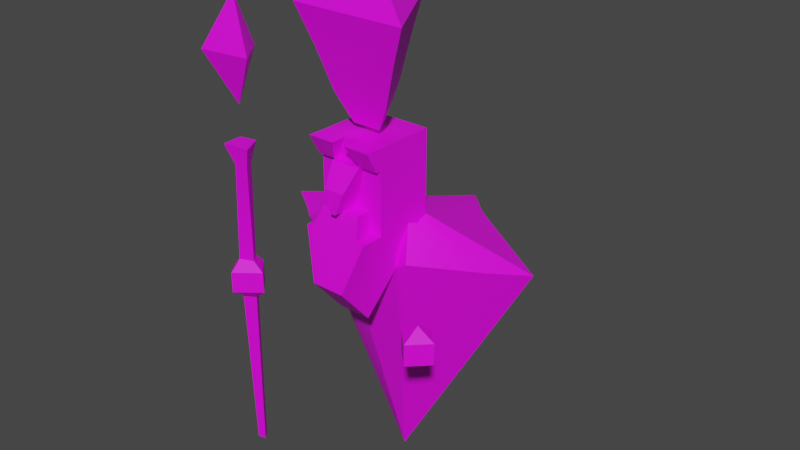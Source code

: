 # Source: wizard2.blend  (saved by Blender 2.80.75; exported with 4.5.12 LTS)
import bpy
from mathutils import Matrix  # noqa: F401  (used for matrix-valued properties, if any)

bpy.ops.wm.read_factory_settings(use_empty=True)
scene = bpy.context.scene
scene.name = 'Scene'

# ---- collections
col_collection = bpy.data.collections.new('Collection'); scene.collection.children.link(col_collection)

# ---- images (referenced by path relative to the original .blend; pixels are not part of the script)
import os
ASSET_DIR = os.environ.get("B2B_ASSET_DIR", "")  # directory of the original .blend (textures are referenced by path, not embedded)
HERE = os.path.dirname(os.path.abspath(__file__))  # packed textures are extracted next to this script under _unpacked/

def load_image(name, relpath, width, height, colorspace="sRGB"):
    """Load a texture the original file referenced (path relative to the .blend, or extracted next to this script)."""
    p = next((c for c in (os.path.join(HERE, relpath), os.path.join(ASSET_DIR, relpath)) if relpath and os.path.exists(c)), "")
    if p:
        img = bpy.data.images.load(p, check_existing=True)
        img.name = name
    else:  # same state as the original file: an image datablock whose file is absent (Cycles renders it pink)
        img = bpy.data.images.new(name, width, height)
        img.source = "FILE"
        img.filepath = "//" + (relpath or name)
    img.colorspace_settings.name = colorspace
    return img
img_diamondwiztex = load_image('DiamondWizTEX', 'DiamondWizTEX.png', 1024, 1024, 'sRGB')

# ---- materials (node trees are filled in below, after node groups)
mat_diamindwizmat = bpy.data.materials.new('DiamindWizMat')
mat_diamindwizmat.use_transparent_shadow = False

# ---- node groups
ng_auto_smooth = bpy.data.node_groups.new('Auto Smooth', 'GeometryNodeTree')
_s = ng_auto_smooth.interface.new_socket(name='Geometry', in_out='OUTPUT', socket_type='NodeSocketGeometry')
_s = ng_auto_smooth.interface.new_socket(name='Geometry', in_out='INPUT', socket_type='NodeSocketGeometry')
_s = ng_auto_smooth.interface.new_socket(name='Angle', in_out='INPUT', socket_type='NodeSocketFloat')
_s.subtype = 'ANGLE'
_s.min_value = 0.0
_s.max_value = 3.142
ng_auto_smooth.is_modifier = True
_N = ng_auto_smooth.nodes; _L = ng_auto_smooth.links
n0 = _N.new('NodeGroupOutput'); n0.name = 'Group Output'; n0.location = (480, -100)
n1 = _N.new('NodeGroupInput'); n1.name = 'Group Input'; n1.location = (-420, -300)
n2 = _N.new('NodeGroupInput'); n2.name = 'Group Input.001'; n2.location = (-60, -100)
n3 = _N.new('GeometryNodeSetShadeSmooth'); n3.name = 'Set Shade Smooth'; n3.location = (120, -100)
n3.domain = 'EDGE'
n4 = _N.new('GeometryNodeSetShadeSmooth'); n4.name = 'Set Shade Smooth.001'; n4.location = (300, -100)
n5 = _N.new('GeometryNodeInputMeshEdgeAngle'); n5.name = 'Edge Angle'; n5.location = (-420, -220)
n6 = _N.new('GeometryNodeInputEdgeSmooth'); n6.name = 'Is Edge Smooth'; n6.location = (-60, -160)
n7 = _N.new('GeometryNodeInputShadeSmooth'); n7.name = 'Is Face Smooth'; n7.location = (-240, -340)
n8 = _N.new('FunctionNodeBooleanMath'); n8.name = 'Boolean Math'; n8.location = (-60, -220)
n9 = _N.new('FunctionNodeCompare'); n9.name = 'Compare'; n9.location = (-240, -180)
n9.operation = 'LESS_EQUAL'
_L.new(n5.outputs[0], n9.inputs[0])
_L.new(n4.outputs[0], n0.inputs[0])
_L.new(n1.outputs[1], n9.inputs[1])
_L.new(n9.outputs[0], n8.inputs[0])
_L.new(n7.outputs[0], n8.inputs[1])
_L.new(n2.outputs[0], n3.inputs[0])
_L.new(n6.outputs[0], n3.inputs[1])
_L.new(n3.outputs[0], n4.inputs[0])
_L.new(n8.outputs[0], n3.inputs[2])
n0.is_active_output = True

# ---- material node trees
mat_diamindwizmat.use_nodes = True; mat_diamindwizmat.node_tree.nodes.clear()
_N = mat_diamindwizmat.node_tree.nodes; _L = mat_diamindwizmat.node_tree.links
n0 = _N.new('ShaderNodeOutputMaterial'); n0.name = 'Material Output'; n0.location = (300, 300)
n1 = _N.new('ShaderNodeBsdfPrincipled'); n1.name = 'Principled BSDF'; n1.location = (10, 300)
n1.distribution = 'GGX'
n1.subsurface_method = 'BURLEY'
n1.inputs[3].default_value = 1.45
n1.inputs[27].default_value = (0.0, 0.0, 0.0, 1.0)
n1.inputs[28].default_value = 1.0
n2 = _N.new('ShaderNodeTexImage'); n2.name = 'Image Texture'; n2.location = (-380, 274)
n2.image = img_diamondwiztex
_L.new(n1.outputs[0], n0.inputs[0])
_L.new(n2.outputs[0], n1.inputs[0])
n0.is_active_output = True

# ---- world
world_world = bpy.data.worlds.new('World'); scene.world = world_world
world_world.use_nodes = True; world_world.node_tree.nodes.clear()
_N = world_world.node_tree.nodes; _L = world_world.node_tree.links
n0 = _N.new('ShaderNodeOutputWorld'); n0.name = 'World Output'; n0.location = (300, 300)
n1 = _N.new('ShaderNodeBackground'); n1.name = 'Background'; n1.location = (10, 300)
n1.inputs[0].default_value = (0.05088, 0.05088, 0.05088, 1.0)
_L.new(n1.outputs[0], n0.inputs[0])
n0.is_active_output = True
world_world.color = (0.05088, 0.05088, 0.05088)
world_world.use_sun_shadow = False
world_world.sun_shadow_jitter_overblur = 0.0

# ---- meshes
me_cone_001 = bpy.data.meshes.new('Cone.001')
me_cone_001.from_pydata([(0.02625, 1.0, 7.077), (0.8922, -0.5, 7.074), (-0.8397, -0.5, 7.08), (0.03032, 0.0, 7.724), (-0.2129, -0.125, 5.526), (-0.4219, -0.25, 5.931), (-0.6308, -0.375, 6.551), (0.22, -0.125, 5.524), (0.4441, -0.25, 5.927), (0.6682, -0.375, 6.547), (0.01869, 0.75, 6.531), (0.01112, 0.5, 5.929), (0.003549, 0.25, 5.525), (0.2313, -0.4058, 2.89), (0.4711, -0.4058, 5.433), (-0.2739, -0.3954, 2.89), (-0.5103, -0.3954, 5.433), (0.4808, 0.5021, 4.201), (0.4808, 0.5021, 5.433), (-0.5007, 0.5125, 5.433), (-0.1729, -0.3974, 2.89), (-0.07185, -0.3995, 2.89), (0.0292, -0.4016, 2.89), (0.1302, -0.4037, 2.89), (0.4711, -0.4006, 4.2), (0.4711, -0.4006, 4.509), (0.4711, -0.4006, 4.817), (0.4711, -0.4006, 5.125), (0.2748, -0.4037, 5.433), (0.07854, -0.4006, 5.433), (-0.1178, -0.4006, 5.433), (-0.3141, -0.3974, 5.433), (-0.5103, -0.4006, 5.125), (-0.5103, -0.4006, 4.817), (-0.5103, -0.4006, 4.509), (-0.5103, -0.4006, 4.2), (-0.5007, 0.5125, 4.2), (-1.364, 0.1573, 3.706), (-0.9539, -0.05914, 3.66), (-0.4017, -0.15, 3.66), (-0.5084, -0.2138, 5.433), (-0.5065, -0.0322, 5.433), (-0.5045, 0.1494, 5.433), (-0.5026, 0.331, 5.433), (-0.5007, 0.5125, 5.125), (-0.5007, 0.5125, 4.817), (-0.5007, 0.5125, 4.509), (0.04533, 2.232, 3.705), (-0.3044, 0.5104, 5.433), (-0.1081, 0.5083, 5.433), (0.08823, 0.5063, 5.433), (0.2845, 0.5042, 5.433), (0.4808, 0.5021, 5.125), (0.4808, 0.5021, 4.817), (0.4808, 0.5021, 4.509), (0.5132, -0.1558, 3.659), (0.475, -0.04267, 3.892), (0.7073, -0.1898, 3.783), (1.654, 0.3018, 3.791), (0.4789, 0.3205, 5.433), (0.4769, 0.1389, 5.433), (0.475, -0.04267, 5.433), (0.4731, -0.2242, 5.433), (-0.3063, 0.3289, 5.433), (-0.11, 0.3268, 5.433), (0.08629, 0.3247, 5.433), (0.2826, 0.3226, 5.433), (-0.3082, 0.1473, 5.433), (-0.1119, 0.1452, 5.433), (0.08435, 0.1431, 5.433), (0.2806, 0.141, 5.433), (-0.3102, -0.03429, 5.433), (-0.1139, -0.03638, 5.433), (0.08242, -0.03848, 5.433), (0.2787, -0.04057, 5.433), (-0.3121, -0.2159, 5.433), (-0.1158, -0.218, 5.433), (0.08048, -0.2201, 5.433), (0.2768, -0.2221, 5.433), (-0.2187, -0.1512, 3.66), (-0.03573, -0.1523, 3.66), (0.1473, -0.1535, 3.66), (0.3302, -0.1546, 3.66), (-1.584, 0.3375, 3.716), (-2.035, 0.6693, 3.708), (2.124, 0.6641, 3.767), (0.4789, 0.3205, 4.126), (0.4769, 0.1389, 4.2), (0.475, -0.04267, 4.2), (0.4731, -0.2242, 4.2), (0.4789, 0.3205, 4.509), (0.4769, 0.1389, 4.509), (0.475, -0.04267, 4.509), (0.4731, -0.2242, 4.509), (0.4789, 0.3205, 4.817), (0.4769, 0.1389, 4.817), (0.475, -0.04267, 4.817), (0.4731, -0.2242, 4.817), (0.4789, 0.3205, 5.125), (0.4769, 0.1389, 5.125), (0.475, -0.04267, 5.125), (0.4731, -0.2242, 5.125), (-0.3044, 0.5104, 4.2), (-0.1074, 0.5083, 4.2), (0.0863, 0.5063, 4.2), (0.2845, 0.5042, 4.2), (-0.3044, 0.5104, 4.509), (-0.1081, 0.5083, 4.509), (0.08823, 0.5063, 4.509), (0.2845, 0.5042, 4.509), (-0.3044, 0.5104, 4.817), (-0.1081, 0.5083, 4.817), (0.08823, 0.5063, 4.817), (0.2845, 0.5042, 4.817), (-0.3044, 0.5104, 5.125), (-0.1081, 0.5083, 5.125), (0.08823, 0.5063, 5.125), (0.2845, 0.5042, 5.125), (-0.5084, -0.2138, 4.2), (-0.5065, -0.0322, 4.2), (-0.5045, 0.1494, 4.2), (-0.5026, 0.331, 4.2), (-0.5084, -0.2138, 4.509), (-0.5065, -0.0322, 4.509), (-0.5045, 0.1494, 4.509), (-0.5026, 0.331, 4.509), (-0.5084, -0.2138, 4.817), (-0.5065, -0.0322, 4.817), (-0.5045, 0.1494, 4.817), (-0.5026, 0.331, 4.817), (-0.5084, -0.2138, 5.125), (-0.5065, -0.0322, 5.125), (-0.5045, 0.1494, 5.125), (-0.5026, 0.331, 5.125), (0.2748, -0.4006, 4.2), (-0.3141, -0.4006, 4.2), (0.2748, -0.4006, 4.509), (0.02099, -0.4006, 4.509), (-0.0602, -0.4006, 4.509), (-0.3141, -0.4006, 4.509), (0.2748, -0.4006, 4.817), (0.1357, -0.4006, 4.817), (-0.1749, -0.4006, 4.817), (-0.3141, -0.4006, 4.817), (0.2748, -0.4006, 5.125), (0.2026, -0.4006, 5.125), (-0.2418, -0.4006, 5.125), (-0.3141, -0.4006, 5.125), (0.01797, -0.7728, 4.509), (-0.06321, -0.7707, 4.509), (0.1327, -0.7384, 4.817), (-0.1779, -0.7363, 4.817), (0.1995, -0.5101, 5.125), (-0.2448, -0.508, 5.125), (0.4637, -0.4741, 5.125), (0.4637, -0.641, 5.433), (-0.3215, -0.6326, 5.433), (-0.5178, -0.6305, 5.433), (0.2674, -0.6389, 5.433), (0.07109, -0.6368, 5.433), (-0.1252, -0.6347, 5.433), (-0.5178, -0.4611, 5.125), (-0.3215, -0.4632, 5.125), (0.2674, -0.472, 5.125), (0.1951, -0.4699, 5.125), (-0.2492, -0.4653, 5.125), (0.1266, -0.9064, 3.468), (0.2276, -0.9084, 3.468), (-0.5174, -0.7349, 4.2), (-0.2776, -0.898, 3.468), (-0.1765, -0.9001, 3.468), (-0.07549, -0.9022, 3.468), (0.02555, -0.9043, 3.468), (0.4641, -0.7454, 4.2), (-0.4051, -0.737, 4.2), (0.3517, -0.7433, 4.2), (0.07146, -0.7412, 4.2), (-0.1248, -0.7391, 4.2), (0.2678, -0.626, 4.509), (0.0139, -0.6239, 4.509), (-0.06728, -0.6218, 4.509), (-0.3211, -0.6197, 4.509), (-0.002442, 0.6577, 0.05407), (-0.3793, 1.842, 3.706), (0.469, 1.841, 3.705)], [], [(0, 3, 1), (1, 3, 2), (2, 3, 0), (4, 12, 7), (1, 9, 10, 0), (9, 8, 11, 10), (8, 7, 12, 11), (2, 6, 9, 1), (6, 5, 8, 9), (5, 4, 7, 8), (0, 10, 6, 2), (10, 11, 5, 6), (11, 12, 4, 5), (29, 145, 164, 159), (133, 43, 19, 44), (117, 51, 18, 52), (101, 62, 14, 27), (47, 105, 184), (78, 28, 14, 62), (51, 66, 59, 18), (66, 70, 60, 59), (70, 74, 61, 60), (74, 78, 62, 61), (19, 43, 63, 48), (48, 63, 64, 49), (49, 64, 65, 50), (50, 65, 66, 51), (43, 42, 67, 63), (63, 67, 68, 64), (64, 68, 69, 65), (65, 69, 70, 66), (42, 41, 71, 67), (67, 71, 72, 68), (68, 72, 73, 69), (69, 73, 74, 70), (41, 40, 75, 71), (71, 75, 76, 72), (72, 76, 77, 73), (73, 77, 78, 74), (40, 16, 31, 75), (75, 31, 30, 76), (76, 30, 29, 77), (77, 29, 28, 78), (23, 82, 55, 13), (15, 39, 79, 20), (20, 79, 80, 21), (21, 80, 81, 22), (22, 81, 82, 23), (84, 36, 183), (83, 36, 84), (55, 89, 24, 13), (89, 93, 25, 24), (93, 97, 26, 25), (97, 101, 27, 26), (17, 86, 58), (58, 86, 87, 57), (57, 87, 56), (56, 88, 89, 55), (17, 54, 90, 86), (86, 90, 91, 87), (87, 91, 92, 88), (88, 92, 93, 89), (54, 53, 94, 90), (90, 94, 95, 91), (91, 95, 96, 92), (92, 96, 97, 93), (53, 52, 98, 94), (94, 98, 99, 95), (95, 99, 100, 96), (96, 100, 101, 97), (52, 18, 59, 98), (98, 59, 60, 99), (99, 60, 61, 100), (100, 61, 62, 101), (103, 104, 47), (105, 109, 54, 17), (109, 113, 53, 54), (113, 117, 52, 53), (58, 85, 17), (36, 102, 103), (36, 46, 106, 102), (102, 106, 107, 103), (103, 107, 108, 104), (104, 108, 109, 105), (46, 45, 110, 106), (106, 110, 111, 107), (107, 111, 112, 108), (108, 112, 113, 109), (45, 44, 114, 110), (110, 114, 115, 111), (111, 115, 116, 112), (112, 116, 117, 113), (44, 19, 48, 114), (114, 48, 49, 115), (115, 49, 50, 116), (116, 50, 51, 117), (47, 104, 105), (121, 125, 46, 36), (125, 129, 45, 46), (129, 133, 44, 45), (15, 35, 118, 39), (39, 118, 38), (38, 119, 120, 37), (37, 120, 121, 36), (35, 34, 122, 118), (118, 122, 123, 119), (119, 123, 124, 120), (120, 124, 125, 121), (34, 33, 126, 122), (122, 126, 127, 123), (123, 127, 128, 124), (124, 128, 129, 125), (33, 32, 130, 126), (126, 130, 131, 127), (127, 131, 132, 128), (128, 132, 133, 129), (32, 16, 40, 130), (130, 40, 41, 131), (131, 41, 42, 132), (132, 42, 43, 133), (135, 35, 168, 174), (135, 139, 34, 35), (139, 143, 33, 34), (143, 147, 32, 33), (136, 137, 179, 178), (22, 23, 166, 172), (23, 13, 167, 166), (21, 22, 172, 171), (24, 25, 136, 134), (139, 135, 174, 181), (20, 21, 171, 170), (15, 20, 170, 169), (25, 26, 140, 136), (136, 140, 141, 137), (138, 137, 148, 149), (138, 142, 143, 139), (26, 27, 144, 140), (140, 144, 145, 141), (146, 142, 151, 153), (142, 146, 147, 143), (27, 14, 155, 154), (28, 29, 159, 158), (145, 29, 30, 146), (144, 27, 154, 163), (148, 150, 151, 149), (150, 152, 153, 151), (142, 138, 149, 151), (141, 145, 152, 150), (145, 146, 153, 152), (137, 141, 150, 148), (162, 156, 157, 161), (154, 155, 158, 163), (163, 158, 159, 164), (165, 160, 156, 162), (145, 144, 163, 164), (31, 16, 157, 156), (146, 30, 160, 165), (30, 31, 156, 160), (14, 28, 158, 155), (32, 147, 162, 161), (147, 146, 165, 162), (16, 32, 161, 157), (170, 174, 168, 169), (167, 173, 175, 166), (166, 175, 176, 172), (172, 176, 177, 171), (171, 177, 174, 170), (175, 178, 179, 176), (176, 179, 180, 177), (177, 180, 181, 174), (13, 24, 173, 167), (137, 138, 180, 179), (24, 134, 175, 173), (138, 139, 181, 180), (134, 136, 178, 175), (35, 15, 169, 168), (47, 182, 183), (84, 182, 83), (85, 182, 184), (55, 182, 57), (81, 182, 82), (79, 182, 80), (38, 182, 39), (182, 79, 39), (182, 81, 80), (182, 55, 82), (182, 85, 58), (182, 58, 57), (182, 38, 37), (182, 37, 83), (56, 55, 57), (36, 83, 37), (182, 47, 184), (182, 84, 183), (103, 47, 183), (36, 103, 183), (184, 17, 85), (105, 17, 184), (87, 88, 56), (38, 118, 119)])
me_cone_001.polygons.foreach_set('use_smooth', [True] * 200)
_k = set([(39, 182), (55, 182)])
me_cone_001.attributes.new('sharp_edge', 'BOOLEAN', 'EDGE').data.foreach_set('value', [ (min(e.vertices), max(e.vertices)) in _k for e in me_cone_001.edges])
_uv = me_cone_001.uv_layers.new(name='UVMap')
_uv.uv.foreach_set('vector', [0.4177, 0.865, 0.5279, 0.8667, 0.5756, 0.9551, 0.0005523, 0.5292, 0.01208, 0.4486, 0.1387, 0.4521, 0.5756, 0.7716, 0.5279, 0.8667, 0.4177, 0.865, 0.5814, 0.9337, 0.6213, 0.9109, 0.6213, 0.9565, 0.1706, 0.8331, 0.1129, 0.8104, 0.111, 0.6749, 0.1706, 0.6523, 0.1129, 0.8104, 0.04564, 0.788, 0.04564, 0.6976, 0.111, 0.6749, 0.04564, 0.788, 0.0005523, 0.7648, 0.0005523, 0.7196, 0.04564, 0.6976, 0.1387, 0.4521, 0.1455, 0.513, 0.04187, 0.5709, 0.0005523, 0.5292, 0.1455, 0.513, 0.1573, 0.5822, 0.08822, 0.6207, 0.04187, 0.5709, 0.1573, 0.5822, 0.1573, 0.6319, 0.1228, 0.6512, 0.08822, 0.6207, 0.2474, 0.7716, 0.3068, 0.7936, 0.3049, 0.9268, 0.2474, 0.9493, 0.3068, 0.7936, 0.3721, 0.8158, 0.3721, 0.9047, 0.3049, 0.9268, 0.3721, 0.8158, 0.4166, 0.8372, 0.4166, 0.8816, 0.3721, 0.9047, 0.6457, 0.5113, 0.6457, 0.5461, 0.6399, 0.5454, 0.6268, 0.5092, 0.7678, 0.5341, 0.7643, 0.566, 0.7501, 0.5627, 0.7536, 0.5307, 0.9755, 0.317, 0.9755, 0.285, 0.9896, 0.2876, 0.9896, 0.3196, 0.6186, 0.6146, 0.6137, 0.5836, 0.629, 0.5844, 0.634, 0.6154, 0.9142, 0.656, 0.7498, 0.7472, 0.8546, 0.6452, 0.9618, 0.1972, 0.9618, 0.1782, 0.9826, 0.1782, 0.9826, 0.1973, 0.9618, 0.2736, 0.9618, 0.2545, 0.9826, 0.2545, 0.9826, 0.2736, 0.9618, 0.2545, 0.9618, 0.2354, 0.9826, 0.2355, 0.9826, 0.2545, 0.9618, 0.2354, 0.9618, 0.2163, 0.9826, 0.2164, 0.9826, 0.2355, 0.9618, 0.2163, 0.9618, 0.1972, 0.9826, 0.1973, 0.9826, 0.2164, 0.8784, 0.2733, 0.8784, 0.2543, 0.8992, 0.2543, 0.8992, 0.2734, 0.8992, 0.2734, 0.8992, 0.2543, 0.9201, 0.2544, 0.9201, 0.2735, 0.9201, 0.2735, 0.9201, 0.2544, 0.9409, 0.2544, 0.9409, 0.2735, 0.9409, 0.2735, 0.9409, 0.2544, 0.9618, 0.2545, 0.9618, 0.2736, 0.8784, 0.2543, 0.8784, 0.2352, 0.8992, 0.2352, 0.8992, 0.2543, 0.8992, 0.2543, 0.8992, 0.2352, 0.9201, 0.2353, 0.9201, 0.2544, 0.9201, 0.2544, 0.9201, 0.2353, 0.9409, 0.2353, 0.9409, 0.2544, 0.9409, 0.2544, 0.9409, 0.2353, 0.9618, 0.2354, 0.9618, 0.2545, 0.8784, 0.2352, 0.8784, 0.2161, 0.8992, 0.2162, 0.8992, 0.2352, 0.8992, 0.2352, 0.8992, 0.2162, 0.9201, 0.2162, 0.9201, 0.2353, 0.9201, 0.2353, 0.9201, 0.2162, 0.9409, 0.2163, 0.9409, 0.2353, 0.9409, 0.2353, 0.9409, 0.2163, 0.9618, 0.2163, 0.9618, 0.2354, 0.8784, 0.2161, 0.8784, 0.197, 0.8992, 0.1971, 0.8992, 0.2162, 0.8992, 0.2162, 0.8992, 0.1971, 0.9201, 0.1971, 0.9201, 0.2162, 0.9201, 0.2162, 0.9201, 0.1971, 0.9409, 0.1972, 0.9409, 0.2163, 0.9409, 0.2163, 0.9409, 0.1972, 0.9618, 0.1972, 0.9618, 0.2163, 0.8784, 0.197, 0.8784, 0.178, 0.8992, 0.178, 0.8992, 0.1971, 0.8992, 0.1971, 0.8992, 0.178, 0.9201, 0.1781, 0.9201, 0.1971, 0.9201, 0.1971, 0.9201, 0.1781, 0.9409, 0.1781, 0.9409, 0.1972, 0.9409, 0.1972, 0.9409, 0.1781, 0.9618, 0.1782, 0.9618, 0.1972, 0.9341, 0.002744, 0.8907, 0.07844, 0.8778, 0.07447, 0.9271, 0.0005523, 0.962, 0.01151, 0.942, 0.09433, 0.9292, 0.09036, 0.955, 0.009319, 0.955, 0.009319, 0.9292, 0.09036, 0.9163, 0.08639, 0.9481, 0.007127, 0.9481, 0.007127, 0.9163, 0.08639, 0.9035, 0.08242, 0.9411, 0.004935, 0.9411, 0.004935, 0.9035, 0.08242, 0.8907, 0.07844, 0.9341, 0.002744, 0.9142, 0.9323, 0.8001, 0.8132, 0.9082, 0.7169, 0.8577, 0.9154, 0.8001, 0.8132, 0.9142, 0.9323, 0.1735, 0.6706, 0.1897, 0.6153, 0.1998, 0.6159, 0.1998, 0.7562, 0.6333, 0.7074, 0.6284, 0.6765, 0.6438, 0.6773, 0.6487, 0.7082, 0.6284, 0.6765, 0.6235, 0.6455, 0.6389, 0.6463, 0.6438, 0.6773, 0.6235, 0.6455, 0.6186, 0.6146, 0.634, 0.6154, 0.6389, 0.6463, 0.7372, 0.7308, 0.7227, 0.7424, 0.6498, 0.6435, 0.6498, 0.6435, 0.7227, 0.7424, 0.707, 0.7544, 0.6683, 0.7552, 0.6683, 0.7552, 0.707, 0.7544, 0.6463, 0.5472, 0.6228, 0.7376, 0.6179, 0.7066, 0.6333, 0.7074, 0.6385, 0.7602, 0.5717, 0.7042, 0.5668, 0.6733, 0.5822, 0.6741, 0.5883, 0.7125, 0.5883, 0.7125, 0.5822, 0.6741, 0.5976, 0.6749, 0.6025, 0.7059, 0.6025, 0.7059, 0.5976, 0.6749, 0.613, 0.6757, 0.6179, 0.7066, 0.6179, 0.7066, 0.613, 0.6757, 0.6284, 0.6765, 0.6333, 0.7074, 0.5668, 0.6733, 0.5619, 0.6424, 0.5773, 0.6432, 0.5822, 0.6741, 0.5822, 0.6741, 0.5773, 0.6432, 0.5927, 0.644, 0.5976, 0.6749, 0.5976, 0.6749, 0.5927, 0.644, 0.6081, 0.6447, 0.613, 0.6757, 0.613, 0.6757, 0.6081, 0.6447, 0.6235, 0.6455, 0.6284, 0.6765, 0.5619, 0.6424, 0.557, 0.6114, 0.5724, 0.6122, 0.5773, 0.6432, 0.5773, 0.6432, 0.5724, 0.6122, 0.5878, 0.613, 0.5927, 0.644, 0.5927, 0.644, 0.5878, 0.613, 0.6032, 0.6138, 0.6081, 0.6447, 0.6081, 0.6447, 0.6032, 0.6138, 0.6186, 0.6146, 0.6235, 0.6455, 0.557, 0.6114, 0.5521, 0.5805, 0.5675, 0.5813, 0.5724, 0.6122, 0.5724, 0.6122, 0.5675, 0.5813, 0.5829, 0.5821, 0.5878, 0.613, 0.5878, 0.613, 0.5829, 0.5821, 0.5983, 0.5828, 0.6032, 0.6138, 0.6032, 0.6138, 0.5983, 0.5828, 0.6137, 0.5836, 0.6186, 0.6146, 0.7749, 0.7802, 0.7625, 0.7639, 0.9142, 0.656, 0.9755, 0.413, 0.9755, 0.381, 0.9896, 0.3836, 0.9896, 0.4156, 0.9755, 0.381, 0.9755, 0.349, 0.9896, 0.3516, 0.9896, 0.3836, 0.9755, 0.349, 0.9755, 0.317, 0.9896, 0.3196, 0.9896, 0.3516, 0.6498, 0.6435, 0.6507, 0.5805, 0.7372, 0.7308, 0.8001, 0.8132, 0.7875, 0.7967, 0.7749, 0.7802, 0.919, 0.4028, 0.919, 0.3707, 0.9332, 0.3733, 0.9332, 0.4053, 0.9332, 0.4053, 0.9332, 0.3733, 0.9473, 0.3759, 0.9473, 0.4079, 0.9473, 0.4079, 0.9473, 0.3759, 0.9614, 0.3785, 0.9613, 0.4104, 0.9613, 0.4104, 0.9614, 0.3785, 0.9755, 0.381, 0.9755, 0.413, 0.919, 0.3707, 0.919, 0.3387, 0.9332, 0.3413, 0.9332, 0.3733, 0.9332, 0.3733, 0.9332, 0.3413, 0.9473, 0.3439, 0.9473, 0.3759, 0.9473, 0.3759, 0.9473, 0.3439, 0.9614, 0.3464, 0.9614, 0.3785, 0.9614, 0.3785, 0.9614, 0.3464, 0.9755, 0.349, 0.9755, 0.381, 0.919, 0.3387, 0.919, 0.3067, 0.9332, 0.3093, 0.9332, 0.3413, 0.9332, 0.3413, 0.9332, 0.3093, 0.9473, 0.3119, 0.9473, 0.3439, 0.9473, 0.3439, 0.9473, 0.3119, 0.9614, 0.3144, 0.9614, 0.3464, 0.9614, 0.3464, 0.9614, 0.3144, 0.9755, 0.317, 0.9755, 0.349, 0.919, 0.3067, 0.919, 0.2747, 0.9332, 0.2773, 0.9332, 0.3093, 0.9332, 0.3093, 0.9332, 0.2773, 0.9473, 0.2799, 0.9473, 0.3119, 0.9473, 0.3119, 0.9473, 0.2799, 0.9614, 0.2824, 0.9614, 0.3144, 0.9614, 0.3144, 0.9614, 0.2824, 0.9755, 0.285, 0.9755, 0.317, 0.9142, 0.656, 0.7625, 0.7639, 0.7498, 0.7472, 0.7784, 0.4382, 0.7749, 0.4701, 0.7607, 0.4668, 0.7642, 0.4348, 0.7749, 0.4701, 0.7714, 0.5021, 0.7572, 0.4988, 0.7607, 0.4668, 0.7714, 0.5021, 0.7678, 0.5341, 0.7536, 0.5307, 0.7572, 0.4988, 0.962, 0.01151, 0.962, 0.1517, 0.9476, 0.1521, 0.942, 0.09433, 0.8297, 0.3906, 0.821, 0.4482, 0.7838, 0.391, 0.7838, 0.391, 0.8068, 0.4449, 0.7926, 0.4415, 0.7373, 0.3934, 0.8288, 0.9083, 0.7698, 0.8368, 0.7849, 0.825, 0.8001, 0.8132, 0.8353, 0.4515, 0.8317, 0.4835, 0.8175, 0.4802, 0.821, 0.4482, 0.821, 0.4482, 0.8175, 0.4802, 0.8033, 0.4768, 0.8068, 0.4449, 0.8068, 0.4449, 0.8033, 0.4768, 0.7891, 0.4735, 0.7926, 0.4415, 0.7926, 0.4415, 0.7891, 0.4735, 0.7749, 0.4701, 0.7784, 0.4382, 0.8317, 0.4835, 0.8282, 0.5155, 0.814, 0.5121, 0.8175, 0.4802, 0.8175, 0.4802, 0.814, 0.5121, 0.7998, 0.5088, 0.8033, 0.4768, 0.8033, 0.4768, 0.7998, 0.5088, 0.7856, 0.5054, 0.7891, 0.4735, 0.7891, 0.4735, 0.7856, 0.5054, 0.7714, 0.5021, 0.7749, 0.4701, 0.8282, 0.5155, 0.8246, 0.5474, 0.8104, 0.5441, 0.814, 0.5121, 0.814, 0.5121, 0.8104, 0.5441, 0.7962, 0.5407, 0.7998, 0.5088, 0.7998, 0.5088, 0.7962, 0.5407, 0.782, 0.5374, 0.7856, 0.5054, 0.7856, 0.5054, 0.782, 0.5374, 0.7678, 0.5341, 0.7714, 0.5021, 0.8246, 0.5474, 0.8211, 0.5794, 0.8069, 0.576, 0.8104, 0.5441, 0.8104, 0.5441, 0.8069, 0.576, 0.7927, 0.5727, 0.7962, 0.5407, 0.7962, 0.5407, 0.7927, 0.5727, 0.7785, 0.5694, 0.782, 0.5374, 0.782, 0.5374, 0.7785, 0.5694, 0.7643, 0.566, 0.7678, 0.5341, 0.6268, 0.4722, 0.6477, 0.4724, 0.6477, 0.5081, 0.6358, 0.5081, 0.6268, 0.3715, 0.6268, 0.3391, 0.6447, 0.3397, 0.6447, 0.3721, 0.6268, 0.3391, 0.6268, 0.3067, 0.6447, 0.3073, 0.6447, 0.3397, 0.3483, 0.6258, 0.3483, 0.529, 0.4016, 0.5308, 0.4016, 0.6276, 0.2051, 0.9085, 0.205, 0.9352, 0.1814, 0.9357, 0.1816, 0.909, 0.0005695, 0.8602, 0.0005751, 0.8511, 0.06484, 0.8764, 0.06484, 0.8855, 0.0005751, 0.8511, 0.0005809, 0.842, 0.06485, 0.8673, 0.06484, 0.8764, 0.0005637, 0.8694, 0.0005695, 0.8602, 0.06484, 0.8855, 0.06483, 0.8947, 0.6447, 0.3738, 0.6447, 0.4062, 0.6268, 0.4056, 0.6268, 0.3732, 0.5192, 0.9562, 0.5513, 0.9591, 0.5513, 0.9919, 0.5202, 0.974, 0.000558, 0.8785, 0.0005637, 0.8694, 0.06483, 0.8947, 0.06483, 0.9038, 0.0005523, 0.8876, 0.000558, 0.8785, 0.06483, 0.9038, 0.06482, 0.913, 0.6447, 0.4062, 0.6447, 0.4387, 0.6268, 0.4381, 0.6268, 0.4056, 0.6257, 0.2777, 0.6257, 0.4247, 0.5685, 0.4228, 0.5209, 0.2742, 0.1584, 0.611, 0.167, 0.6111, 0.167, 0.6502, 0.1584, 0.6501, 0.5414, 0.7705, 0.3944, 0.7278, 0.3944, 0.6706, 0.5414, 0.6656, 0.3081, 0.5378, 0.3081, 0.6347, 0.2548, 0.6329, 0.2548, 0.536, 0.6257, 0.4247, 0.6257, 0.5718, 0.5963, 0.5707, 0.5685, 0.4228, 0.5476, 0.5729, 0.5507, 0.6059, 0.5237, 0.6088, 0.539, 0.5737, 0.3944, 0.7278, 0.2474, 0.705, 0.2475, 0.6755, 0.3944, 0.6706, 0.634, 0.6154, 0.629, 0.5844, 0.6487, 0.5856, 0.6393, 0.6159, 0.9618, 0.1782, 0.9409, 0.1781, 0.9404, 0.1534, 0.9612, 0.1535, 0.3212, 0.9907, 0.2885, 0.9805, 0.2885, 0.9628, 0.3212, 0.9505, 0.5506, 0.6529, 0.5507, 0.6736, 0.5434, 0.6729, 0.5433, 0.6522, 0.8724, 0.5008, 0.8694, 0.5355, 0.8442, 0.5226, 0.8659, 0.4974, 0.8694, 0.5355, 0.8724, 0.5718, 0.8364, 0.5532, 0.8442, 0.5226, 0.5507, 0.6059, 0.5507, 0.6403, 0.5209, 0.6435, 0.5237, 0.6088, 0.9453, 0.9248, 0.9468, 0.9578, 0.9377, 0.9575, 0.9168, 0.9239, 0.9746, 0.0005523, 0.9746, 0.04733, 0.9631, 0.04762, 0.9631, 0.0008448, 0.9468, 0.8902, 0.9453, 0.9248, 0.9168, 0.9239, 0.9153, 0.8892, 0.4517, 0.966, 0.4856, 0.9739, 0.4856, 0.9916, 0.4517, 0.9837, 0.9857, 0.9453, 0.9519, 0.9376, 0.9519, 0.9199, 0.9857, 0.9276, 0.9857, 0.9276, 0.9519, 0.9199, 0.9519, 0.9022, 0.9857, 0.9212, 0.4517, 0.9596, 0.4856, 0.9562, 0.4856, 0.9739, 0.4517, 0.966, 0.5507, 0.6453, 0.5506, 0.6529, 0.5433, 0.6522, 0.5434, 0.6446, 0.8992, 0.178, 0.8784, 0.178, 0.8778, 0.1532, 0.8987, 0.1533, 0.642, 0.911, 0.642, 0.946, 0.6224, 0.9463, 0.6369, 0.9109, 0.9201, 0.1781, 0.8992, 0.178, 0.8987, 0.1533, 0.9195, 0.1534, 0.9826, 0.1782, 0.9618, 0.1782, 0.9612, 0.1535, 0.9821, 0.1535, 0.5434, 0.703, 0.5433, 0.6823, 0.5503, 0.683, 0.5504, 0.7036, 0.5433, 0.6823, 0.5434, 0.6747, 0.5504, 0.6754, 0.5503, 0.683, 0.6131, 0.9766, 0.5814, 0.9718, 0.5816, 0.9661, 0.6131, 0.9576, 0.06483, 0.9038, 0.1407, 0.9133, 0.1407, 0.9235, 0.06482, 0.913, 0.06485, 0.8673, 0.1407, 0.8342, 0.1407, 0.8444, 0.06484, 0.8764, 0.06484, 0.8764, 0.1407, 0.8444, 0.1407, 0.8699, 0.06484, 0.8855, 0.06484, 0.8855, 0.1407, 0.8699, 0.1407, 0.8878, 0.06483, 0.8947, 0.06483, 0.8947, 0.1407, 0.8878, 0.1407, 0.9133, 0.06483, 0.9038, 0.1407, 0.8444, 0.1723, 0.8446, 0.1723, 0.8677, 0.1407, 0.8699, 0.1407, 0.8699, 0.1723, 0.8677, 0.1723, 0.8751, 0.1407, 0.8878, 0.1407, 0.8878, 0.1723, 0.8751, 0.1723, 0.8982, 0.1407, 0.9133, 0.1943, 0.4486, 0.1943, 0.5879, 0.1659, 0.5851, 0.1584, 0.5031, 0.205, 0.9352, 0.2051, 0.9437, 0.1816, 0.9442, 0.1814, 0.9357, 0.1941, 0.589, 0.1941, 0.6099, 0.1585, 0.6014, 0.1584, 0.5895, 0.2051, 0.9437, 0.205, 0.9704, 0.1814, 0.971, 0.1816, 0.9442, 0.518, 0.9897, 0.4867, 0.9935, 0.4884, 0.9752, 0.518, 0.9562, 0.9994, 0.5808, 0.9994, 0.721, 0.9519, 0.6608, 0.9724, 0.5805, 0.6487, 0.2731, 0.2474, 0.16, 0.6476, 0.212, 0.6498, 0.3867, 0.8353, 0.0005523, 0.7076, 0.3919, 0.2463, 0.0005523, 0.2463, 0.4475, 0.05714, 0.08695, 0.4376, 0.2884, 0.5198, 0.6645, 0.4192, 0.2781, 0.4705, 0.2827, 0.5198, 0.6645, 0.4541, 0.2856, 0.5034, 0.2771, 0.5198, 0.6645, 0.487, 0.2799, 0.7838, 0.391, 0.8353, 0.0005523, 0.8297, 0.3906, 0.5198, 0.6645, 0.5034, 0.2771, 0.5198, 0.2742, 0.5198, 0.6645, 0.4705, 0.2827, 0.487, 0.2799, 0.5198, 0.6645, 0.4376, 0.2884, 0.4541, 0.2856, 0.5198, 0.6645, 0.2474, 0.3153, 0.3081, 0.2999, 0.5198, 0.6645, 0.3081, 0.2999, 0.4192, 0.2781, 0.8353, 0.0005523, 0.7838, 0.391, 0.7373, 0.3934, 0.8353, 0.0005523, 0.7373, 0.3934, 0.7076, 0.3919, 0.6463, 0.5472, 0.6463, 0.5735, 0.6268, 0.5707, 0.8001, 0.8132, 0.8577, 0.9154, 0.8288, 0.9083, 0.2463, 0.4475, 0.0005523, 0.1084, 0.05714, 0.08695, 0.2474, 0.16, 0.6487, 0.0005523, 0.6476, 0.212, 0.7749, 0.7802, 0.9142, 0.656, 0.9082, 0.7169, 0.8001, 0.8132, 0.7749, 0.7802, 0.9082, 0.7169, 0.8546, 0.6452, 0.7372, 0.7308, 0.6507, 0.5805, 0.7498, 0.7472, 0.7372, 0.7308, 0.8546, 0.6452, 0.9443, 0.5841, 0.917, 0.5695, 0.9257, 0.5206, 0.7838, 0.391, 0.821, 0.4482, 0.8068, 0.4449])
me_cone_001.materials.append(mat_diamindwizmat)
me_cone_001.use_remesh_fix_poles = True
me_cone_001.use_remesh_preserve_attributes = False
me_cone_001.use_mirror_vertex_groups = False
me_cone_001.use_paint_bone_selection = False
me_cone_001.use_paint_mask = True
me_cone_001.update()
me_cone_000 = bpy.data.meshes.new('Cone.000')
me_cone_000.from_pydata([(1.799, -0.4016, 3.808), (1.799, -0.4016, 3.498), (2.071, -0.136, 3.808), (2.071, -0.136, 3.498), (2.068, -0.4045, 3.963), (2.336, -0.4074, 3.808), (2.336, -0.4074, 3.498), (2.065, -0.6729, 3.808), (2.065, -0.6729, 3.498), (2.068, -0.4045, 3.343)], [], [(9, 1, 3), (1, 0, 2, 3), (0, 4, 2), (9, 3, 6), (3, 2, 5, 6), (2, 4, 5), (9, 6, 8), (6, 5, 7, 8), (5, 4, 7), (9, 8, 1), (8, 7, 0, 1), (7, 4, 0)])
me_cone_000.polygons.foreach_set('use_smooth', [True] * 12)
_uv = me_cone_000.uv_layers.new(name='UVMap')
_uv.uv.foreach_set('vector', [0.8871, 0.9534, 0.9073, 0.9334, 0.9073, 0.9734, 0.3885, 0.9904, 0.3561, 0.9906, 0.3561, 0.9507, 0.3885, 0.9505, 0.2874, 0.9505, 0.2679, 0.9719, 0.2474, 0.9505, 0.2285, 0.9615, 0.2062, 0.9411, 0.2463, 0.94, 0.2062, 0.9411, 0.2062, 0.9096, 0.2463, 0.9085, 0.2463, 0.94, 0.2474, 0.9505, 0.2679, 0.9719, 0.2474, 0.9908, 0.8871, 0.9534, 0.867, 0.9734, 0.867, 0.9334, 0.4506, 0.9955, 0.4177, 0.9951, 0.4177, 0.9562, 0.4506, 0.9567, 0.2474, 0.9908, 0.2679, 0.9719, 0.2874, 0.9907, 0.8871, 0.9534, 0.867, 0.9334, 0.9073, 0.9334, 0.355, 0.9907, 0.3223, 0.9904, 0.3223, 0.9505, 0.355, 0.9507, 0.2874, 0.9907, 0.2679, 0.9719, 0.2874, 0.9505])
me_cone_000.materials.append(mat_diamindwizmat)
me_cone_000.use_remesh_fix_poles = True
me_cone_000.use_remesh_preserve_attributes = False
me_cone_000.use_mirror_vertex_groups = False
me_cone_000.use_paint_bone_selection = False
me_cone_000.use_paint_mask = True
me_cone_000.update()
me_cone_002 = bpy.data.meshes.new('Cone.002')
me_cone_002.from_pydata([(-2.984, -0.4016, 3.808), (-2.984, -0.4016, 3.498), (-2.712, -0.136, 3.808), (-2.712, -0.136, 3.498), (-2.821, -0.331, 3.367), (-2.447, -0.4074, 3.808), (-2.447, -0.4074, 3.498), (-2.787, -0.6729, 3.808), (-2.787, -0.6729, 3.498), (-2.765, -0.4074, 0.8965), (-2.913, -0.5207, 5.639), (-2.783, -0.2682, 0.8965), (-2.924, -0.2181, 5.639), (-2.642, -0.3898, 0.8965), (-2.523, -0.4712, 5.639), (-2.717, -0.2818, 0.8965), (-2.673, -0.1685, 5.639), (-2.818, -0.4812, 3.936), (-2.806, -0.4399, 5.344), (-2.816, -0.2309, 5.344), (-2.825, -0.3263, 3.936), (-2.704, -0.2493, 5.344), (-2.712, -0.2679, 3.936), (-2.619, -0.4131, 5.344), (-2.615, -0.4037, 3.936), (-2.714, -0.272, 3.367), (-2.613, -0.4008, 3.367), (-2.795, -0.4771, 3.367)], [], [(4, 1, 3, 25), (1, 0, 2, 3), (25, 3, 6, 26), (3, 2, 5, 6), (26, 6, 8, 27), (6, 5, 7, 8), (27, 8, 1, 4), (8, 7, 0, 1), (18, 10, 12, 19), (19, 12, 16, 21), (21, 16, 14, 23), (23, 14, 10, 18), (11, 15, 13, 9), (16, 12, 10, 14), (24, 23, 18, 17), (22, 21, 23, 24), (20, 19, 21, 22), (17, 18, 19, 20), (7, 17, 20, 0), (5, 24, 17, 7), (2, 22, 24, 5), (0, 20, 22, 2), (9, 27, 4, 11), (11, 4, 25, 15), (15, 25, 26, 13), (13, 26, 27, 9)])
me_cone_002.polygons.foreach_set('use_smooth', [True] * 26)
_uv = me_cone_002.uv_layers.new(name='UVMap')
_uv.uv.foreach_set('vector', [0.8538, 0.2391, 0.8364, 0.2242, 0.8767, 0.2245, 0.8661, 0.2397, 0.8364, 0.2242, 0.8364, 0.1921, 0.8767, 0.1923, 0.8767, 0.2245, 0.8891, 0.323, 0.8778, 0.3074, 0.9179, 0.3062, 0.9065, 0.3231, 0.8778, 0.3074, 0.8778, 0.2759, 0.9179, 0.2747, 0.9179, 0.3062, 0.2158, 0.4959, 0.2009, 0.4816, 0.2463, 0.4812, 0.2365, 0.496, 0.2009, 0.4816, 0.2009, 0.449, 0.2463, 0.4486, 0.2463, 0.4812, 0.9344, 0.8403, 0.9508, 0.8558, 0.9153, 0.8554, 0.9209, 0.8392, 0.9508, 0.8558, 0.9508, 0.8881, 0.9153, 0.8877, 0.9153, 0.8554, 0.9538, 0.7548, 0.9519, 0.7221, 0.9771, 0.7228, 0.9715, 0.7552, 0.8615, 0.03265, 0.8546, 0.0005523, 0.8767, 0.003168, 0.8682, 0.03432, 0.7931, 0.9399, 0.8248, 0.9334, 0.8248, 0.9686, 0.7932, 0.9592, 0.1486, 0.931, 0.18, 0.9246, 0.18, 0.963, 0.1487, 0.9496, 0.5342, 0.6594, 0.5273, 0.6571, 0.5209, 0.6448, 0.5342, 0.6446, 0.9519, 0.9763, 0.9537, 0.9494, 0.9857, 0.9465, 0.9857, 0.9879, 0.0005523, 0.9338, 0.1486, 0.931, 0.1487, 0.9496, 0.0008828, 0.9565, 0.6498, 0.9487, 0.7931, 0.9399, 0.7932, 0.9592, 0.6505, 0.9664, 0.8537, 0.1799, 0.8615, 0.03265, 0.8682, 0.03432, 0.8665, 0.1806, 0.9641, 0.9007, 0.9538, 0.7548, 0.9715, 0.7552, 0.9771, 0.901, 0.8658, 0.9334, 0.8489, 0.943, 0.8355, 0.9525, 0.8304, 0.9346, 0.8658, 0.9789, 0.8556, 0.9649, 0.8489, 0.943, 0.8658, 0.9334, 0.8259, 0.9743, 0.838, 0.9656, 0.8556, 0.9649, 0.8658, 0.9789, 0.8364, 0.1921, 0.8537, 0.1799, 0.8665, 0.1806, 0.8767, 0.1923, 0.9309, 0.5816, 0.9344, 0.8403, 0.9209, 0.8392, 0.9184, 0.5805, 0.8618, 0.4953, 0.8538, 0.2391, 0.8661, 0.2397, 0.8656, 0.4963, 0.8897, 0.5744, 0.8891, 0.323, 0.9065, 0.3231, 0.9037, 0.5746, 0.2178, 0.7559, 0.2158, 0.4959, 0.2365, 0.496, 0.23, 0.7562])
me_cone_002.materials.append(mat_diamindwizmat)
me_cone_002.use_remesh_fix_poles = True
me_cone_002.use_remesh_preserve_attributes = False
me_cone_002.use_mirror_vertex_groups = False
me_cone_002.use_paint_bone_selection = False
me_cone_002.use_paint_mask = True
me_cone_002.update()
me_cone_003 = bpy.data.meshes.new('Cone.003')
me_cone_003.from_pydata([(-2.684, -0.07979, 6.923), (-2.351, -0.5303, 6.922), (-3.068, -0.6364, 6.925), (-2.741, -0.3446, 7.673), (-2.753, -0.3463, 6.174)], [], [(0, 3, 1), (1, 3, 2), (2, 3, 0), (0, 4, 2), (2, 4, 1), (1, 4, 0)])
me_cone_003.polygons.foreach_set('use_smooth', [True] * 6)
_uv = me_cone_003.uv_layers.new(name='UVMap')
_uv.uv.foreach_set('vector', [0.9768, 0.4918, 0.9768, 0.5645, 0.919, 0.506, 0.2463, 0.8423, 0.1976, 0.9073, 0.1789, 0.819, 0.5814, 0.8485, 0.6022, 0.7613, 0.6487, 0.8257, 0.6487, 0.8257, 0.6487, 0.9098, 0.5814, 0.8485, 0.1789, 0.819, 0.2463, 0.7573, 0.2463, 0.8423, 0.919, 0.506, 0.9387, 0.4167, 0.9768, 0.4918])
me_cone_003.materials.append(mat_diamindwizmat)
me_cone_003.use_remesh_fix_poles = True
me_cone_003.use_remesh_preserve_attributes = False
me_cone_003.use_mirror_vertex_groups = False
me_cone_003.use_paint_bone_selection = False
me_cone_003.use_paint_mask = True
me_cone_003.update()

# ---- objects
ob_cone_001 = bpy.data.objects.new('Cone.001', me_cone_001)
ob_cone_000 = bpy.data.objects.new('Cone.000', me_cone_000)
ob_cone_002 = bpy.data.objects.new('Cone.002', me_cone_002)
ob_cone_003 = bpy.data.objects.new('Cone.003', me_cone_003)

# ---- transforms, parenting, visibility, modifiers, constraints
ob_cone_001.location = (0.0, 0.0, 0.0)
ob_cone_001.lineart.crease_threshold = 0.0
_m = ob_cone_001.modifiers.new('Auto Smooth', 'NODES')
_m.node_group = ng_auto_smooth
_gi = [s.identifier for s in ng_auto_smooth.interface.items_tree if s.item_type == 'SOCKET' and s.in_out == 'INPUT']
_m[_gi[1]] = 0.5236  # Angle
ob_cone_000.location = (-0.6107, -0.4592, -0.4761)
ob_cone_000.lineart.crease_threshold = 0.0
_m = ob_cone_000.modifiers.new('Auto Smooth', 'NODES')
_m.node_group = ng_auto_smooth
_gi = [s.identifier for s in ng_auto_smooth.interface.items_tree if s.item_type == 'SOCKET' and s.in_out == 'INPUT']
_m[_gi[1]] = 0.5236  # Angle
ob_cone_002.location = (1.283, -0.5822, -0.4761)
ob_cone_002.lineart.crease_threshold = 0.0
_m = ob_cone_002.modifiers.new('Auto Smooth', 'NODES')
_m.node_group = ng_auto_smooth
_gi = [s.identifier for s in ng_auto_smooth.interface.items_tree if s.item_type == 'SOCKET' and s.in_out == 'INPUT']
_m[_gi[1]] = 0.5236  # Angle
ob_cone_003.location = (1.283, -0.5822, -0.4761)
ob_cone_003.lineart.crease_threshold = 0.0
_m = ob_cone_003.modifiers.new('Auto Smooth', 'NODES')
_m.node_group = ng_auto_smooth
_gi = [s.identifier for s in ng_auto_smooth.interface.items_tree if s.item_type == 'SOCKET' and s.in_out == 'INPUT']
_m[_gi[1]] = 0.5236  # Angle

# ---- collection membership
col_collection.objects.link(ob_cone_001)
col_collection.objects.link(ob_cone_000)
col_collection.objects.link(ob_cone_002)
col_collection.objects.link(ob_cone_003)

# ---- scene / render settings (as saved in the file)
scene.frame_start = 1; scene.frame_end = 250; scene.frame_set(124)
scene.render.engine = 'BLENDER_EEVEE_NEXT'
scene.cycles.use_denoising = False
scene.cycles.samples = 128
scene.cycles.sampling_pattern = 'TABULATED_SOBOL'
scene.cycles.use_adaptive_sampling = False
scene.cycles.use_light_tree = False
scene.view_settings.view_transform = 'Filmic'
bpy.context.view_layer.update()

# ---- added for rendering (the .blend has no active camera and no usable light): camera, sun
cam_auto = bpy.data.cameras.new('AutoCamera')
cam_auto.lens = 50.0
cam_auto.sensor_width = 36.0
cam_auto.clip_end = 1000.0
ob_auto_camera = bpy.data.objects.new('AutoCamera', cam_auto)
scene.collection.objects.link(ob_auto_camera)
ob_auto_camera.location = (8.73762, -9.94354, 10.8434)
ob_auto_camera.rotation_euler = (1.09748, -7.21219e-08, 0.694738)
scene.camera = ob_auto_camera
light_auto_sun = bpy.data.lights.new('AutoSun', 'SUN')
light_auto_sun.energy = 3.0
light_auto_sun.angle = 0.0523599
ob_auto_sun = bpy.data.objects.new('AutoSun', light_auto_sun)
scene.collection.objects.link(ob_auto_sun)
ob_auto_sun.rotation_euler = (0.872665, 0.174533, 0.523599)
bpy.context.view_layer.update()
